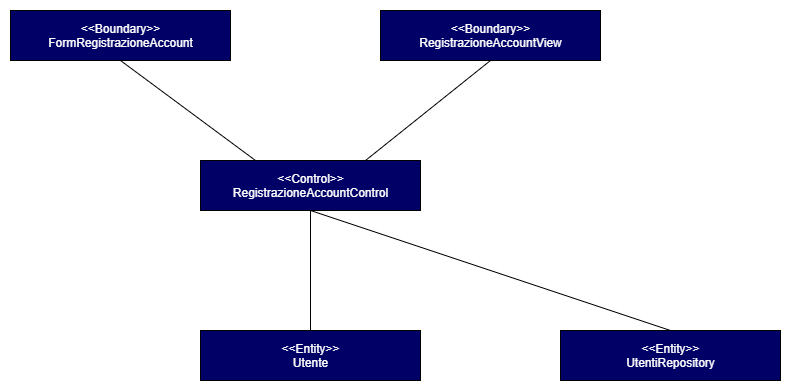

The diagram above was exported from draw.io. Its source (the exported page's mxGraphModel, read from the mxfile embedded in the PNG):
<mxGraphModel dx="1422" dy="822" grid="1" gridSize="10" guides="1" tooltips="1" connect="1" arrows="1" fold="1" page="1" pageScale="1" pageWidth="827" pageHeight="1169" math="0" shadow="0">
  <root>
    <mxCell id="0" />
    <mxCell id="1" parent="0" />
    <mxCell id="nXQfmBkwJb_CwsUF7-xj-12" value="&lt;font color=&quot;#ffffff&quot;&gt;&amp;lt;&amp;lt;Control&amp;gt;&amp;gt;&lt;br&gt;RegistrazioneAccountControl&lt;br&gt;&lt;/font&gt;" style="html=1;fillColor=#000066;" parent="1" vertex="1">
      <mxGeometry x="300" y="300" width="220" height="50" as="geometry" />
    </mxCell>
    <mxCell id="nXQfmBkwJb_CwsUF7-xj-13" value="&lt;font color=&quot;#ffffff&quot;&gt;&amp;lt;&amp;lt;Boundary&amp;gt;&amp;gt;&lt;br&gt;FormRegistrazioneAccount&lt;br&gt;&lt;/font&gt;" style="html=1;fillColor=#000066;" parent="1" vertex="1">
      <mxGeometry x="110" y="150" width="220" height="50" as="geometry" />
    </mxCell>
    <mxCell id="nXQfmBkwJb_CwsUF7-xj-14" value="&lt;font color=&quot;#ffffff&quot;&gt;&amp;lt;&amp;lt;Boundary&amp;gt;&amp;gt;&lt;br&gt;RegistrazioneAccountView&lt;br&gt;&lt;/font&gt;" style="html=1;fillColor=#000066;" parent="1" vertex="1">
      <mxGeometry x="480" y="150" width="220" height="50" as="geometry" />
    </mxCell>
    <mxCell id="nXQfmBkwJb_CwsUF7-xj-15" value="&lt;font color=&quot;#ffffff&quot;&gt;&amp;lt;&amp;lt;Entity&amp;gt;&amp;gt;&lt;br&gt;Utente&lt;br&gt;&lt;/font&gt;" style="html=1;fillColor=#000066;" parent="1" vertex="1">
      <mxGeometry x="300" y="470" width="220" height="50" as="geometry" />
    </mxCell>
    <mxCell id="nXQfmBkwJb_CwsUF7-xj-16" value="" style="endArrow=none;html=1;entryX=0.5;entryY=1;entryDx=0;entryDy=0;exitX=0.5;exitY=0;exitDx=0;exitDy=0;" parent="1" source="nXQfmBkwJb_CwsUF7-xj-15" target="nXQfmBkwJb_CwsUF7-xj-12" edge="1">
      <mxGeometry width="50" height="50" relative="1" as="geometry">
        <mxPoint x="390" y="360" as="sourcePoint" />
        <mxPoint x="440" y="310" as="targetPoint" />
      </mxGeometry>
    </mxCell>
    <mxCell id="nXQfmBkwJb_CwsUF7-xj-17" value="" style="endArrow=none;html=1;exitX=0.75;exitY=0;exitDx=0;exitDy=0;entryX=0.5;entryY=1;entryDx=0;entryDy=0;" parent="1" source="nXQfmBkwJb_CwsUF7-xj-12" target="nXQfmBkwJb_CwsUF7-xj-14" edge="1">
      <mxGeometry width="50" height="50" relative="1" as="geometry">
        <mxPoint x="390" y="360" as="sourcePoint" />
        <mxPoint x="440" y="310" as="targetPoint" />
      </mxGeometry>
    </mxCell>
    <mxCell id="nXQfmBkwJb_CwsUF7-xj-18" value="" style="endArrow=none;html=1;entryX=0.5;entryY=1;entryDx=0;entryDy=0;exitX=0.25;exitY=0;exitDx=0;exitDy=0;" parent="1" source="nXQfmBkwJb_CwsUF7-xj-12" target="nXQfmBkwJb_CwsUF7-xj-13" edge="1">
      <mxGeometry width="50" height="50" relative="1" as="geometry">
        <mxPoint x="390" y="360" as="sourcePoint" />
        <mxPoint x="440" y="310" as="targetPoint" />
      </mxGeometry>
    </mxCell>
    <mxCell id="KAq7E5MalETlEA50Qo-C-1" value="" style="endArrow=none;html=1;entryX=0.5;entryY=1;entryDx=0;entryDy=0;exitX=0.5;exitY=0;exitDx=0;exitDy=0;" parent="1" source="KAq7E5MalETlEA50Qo-C-2" target="nXQfmBkwJb_CwsUF7-xj-12" edge="1">
      <mxGeometry width="50" height="50" relative="1" as="geometry">
        <mxPoint x="700" y="460" as="sourcePoint" />
        <mxPoint x="440" y="400" as="targetPoint" />
      </mxGeometry>
    </mxCell>
    <mxCell id="KAq7E5MalETlEA50Qo-C-2" value="&lt;font color=&quot;#ffffff&quot;&gt;&amp;lt;&amp;lt;Entity&amp;gt;&amp;gt;&lt;br&gt;UtentiRepository&lt;br&gt;&lt;/font&gt;" style="html=1;fillColor=#000066;" parent="1" vertex="1">
      <mxGeometry x="660" y="470" width="220" height="50" as="geometry" />
    </mxCell>
  </root>
</mxGraphModel>